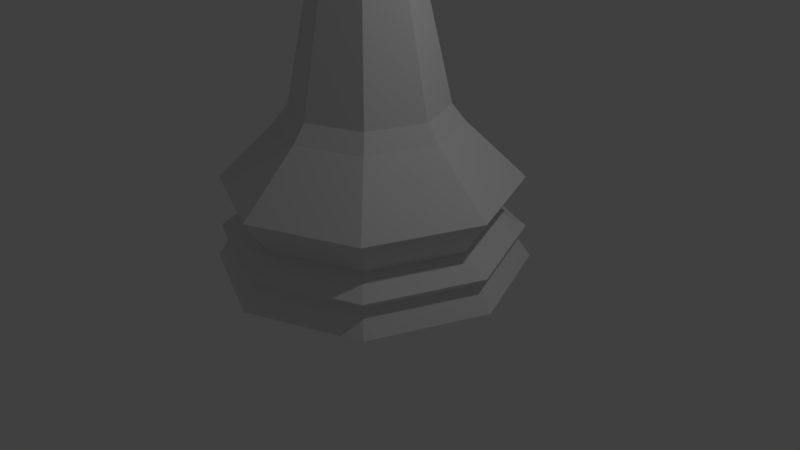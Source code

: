 # Source: QueenLowPoly.blend  (saved by Blender 2.78.0; exported with 4.5.12 LTS)
import bpy
from mathutils import Matrix  # noqa: F401  (used for matrix-valued properties, if any)

bpy.ops.wm.read_factory_settings(use_empty=True)
scene = bpy.context.scene
scene.name = 'Scene'

# ---- collections
col_collection_1 = bpy.data.collections.new('Collection 1'); scene.collection.children.link(col_collection_1)

# ---- world
world_world = bpy.data.worlds.new('World'); scene.world = world_world
world_world.color = (0.05088, 0.05088, 0.05088)
world_world.use_sun_shadow = False
world_world.sun_shadow_jitter_overblur = 0.0
world_world.cycles.sampling_method = 'MANUAL'

# ---- cameras
cam_camera = bpy.data.cameras.new('Camera')
cam_camera.clip_end = 100.0
cam_camera.lens = 35.0
cam_camera.sensor_width = 32.0
cam_camera.sensor_height = 18.0
cam_camera.ortho_scale = 7.314
cam_camera.dof.focus_distance = 0.0
cam_camera.dof.aperture_fstop = 128.0

# ---- lights
light_lamp = bpy.data.lights.new('Lamp', 'POINT')
light_lamp.transmission_factor = 0.0
light_lamp.cutoff_distance = 30.0
light_lamp.energy = 100.0
light_lamp.shadow_buffer_clip_start = 1.001
light_lamp.shadow_soft_size = 0.1
light_lamp.shadow_maximum_resolution = 0.006
light_lamp.use_absolute_resolution = True

# ---- meshes
me_cylinder = bpy.data.meshes.new('Cylinder')
me_cylinder.from_pydata([(0.09365, 0.09365, 5.701), (0.1324, 0.1324, 5.569), (0.09365, 0.09365, 5.436), (0.1324, -5.896e-08, 5.701), (0.1873, -5.338e-08, 5.569), (0.1324, -5.896e-08, 5.436), (0.09365, -0.09365, 5.701), (0.1324, -0.1324, 5.569), (0.09365, -0.09365, 5.436), (-1.405e-08, -0.1324, 5.701), (-1.964e-08, -0.1873, 5.569), (-1.405e-08, -0.1324, 5.436), (-3.163e-08, -7.095e-08, 5.756), (-0.09365, -0.09365, 5.701), (-0.1324, -0.1324, 5.569), (-0.09365, -0.09365, 5.436), (-0.1324, -5.896e-08, 5.701), (-0.1873, -5.338e-08, 5.569), (-0.1324, -5.896e-08, 5.436), (-0.09365, 0.09365, 5.701), (-0.1324, 0.1324, 5.569), (-0.09365, 0.09365, 5.436), (-1.964e-08, 0.1324, 5.701), (-1.964e-08, 0.1873, 5.569), (-1.964e-08, 0.1324, 5.436), (1.747e-08, 0.7321, 1.52), (0.5177, 0.5177, 1.52), (0.7321, -1.875e-07, 1.52), (0.5177, -0.5177, 1.52), (-2.106e-07, -0.7321, 1.52), (-0.5177, -0.5177, 1.52), (-0.7321, 4.643e-07, 1.52), (-0.5177, 0.5177, 1.52), (-1.554e-08, 1.181, 0.4615), (2.136e-08, 0.8581, 1.356), (0.6068, 0.6068, 1.356), (0.8353, 0.8353, 0.4615), (0.8581, -2.111e-07, 1.356), (1.181, -2.857e-07, 0.4615), (0.6068, -0.6068, 1.356), (0.8353, -0.8353, 0.4615), (-2.582e-07, -0.8581, 1.356), (-4.004e-07, -1.181, 0.4615), (-0.6068, -0.6068, 1.356), (-0.8353, -0.8353, 0.4615), (-0.8581, 5.527e-07, 1.356), (-1.181, 7.658e-07, 0.4615), (-0.6068, 0.6068, 1.356), (-0.8353, 0.8353, 0.4615), (-4.47e-08, 1.5, 5.96e-08), (-3.606e-08, 1.345, 0.2188), (1.061, 1.061, 0.0), (0.9508, 0.9508, 0.2188), (1.5, -3.673e-07, 0.0), (1.345, -3.3e-07, 0.2188), (1.061, -1.061, 0.0), (0.9508, -0.9508, 0.2188), (-5.335e-07, -1.5, 0.0), (-4.742e-07, -1.345, 0.2188), (-1.061, -1.061, 0.0), (-0.9508, -0.9508, 0.2188), (-1.5, 9.678e-07, 0.0), (-1.345, 8.668e-07, 0.2188), (-1.061, 1.061, 0.0), (-0.9508, 0.9508, 0.2188), (-3.539e-08, 1.419, 0.8158), (1.004, 1.004, 0.8158), (1.419, -3.465e-07, 0.8158), (1.004, -1.004, 0.8158), (-4.976e-07, -1.419, 0.8158), (-1.004, -1.004, 0.8158), (-1.419, 9.167e-07, 0.8158), (-1.004, 1.004, 0.8158), (-3.865e-08, 1.444, 0.3138), (1.021, 1.021, 0.3138), (1.444, -3.522e-07, 0.3138), (1.021, -1.021, 0.3138), (-5.09e-07, -1.444, 0.3138), (-1.021, -1.021, 0.3138), (-1.444, 9.329e-07, 0.3138), (-1.021, 1.021, 0.3138), (0.6399, -1.648e-07, 3.789), (0.4525, 0.4525, 3.789), (-1.803e-07, -0.6399, 3.789), (0.4525, -0.4525, 3.789), (1.901e-08, 0.6399, 3.789), (-0.4525, 0.4525, 3.789), (-0.4525, -0.4525, 3.789), (-0.6399, 4.048e-07, 3.789), (1.017, -2.525e-07, 3.95), (0.7188, 0.7188, 3.95), (-3.204e-07, -1.017, 3.95), (0.7188, -0.7188, 3.95), (-3.751e-09, 1.017, 3.95), (-0.7188, 0.7188, 3.95), (-0.7188, -0.7188, 3.95), (-1.017, 6.525e-07, 3.95), (0.6343, -1.554e-07, 4.204), (0.4485, 0.4485, 4.204), (-1.207e-07, -0.6343, 4.204), (0.4485, -0.4485, 4.204), (7.69e-08, 0.6343, 4.204), (-0.4485, 0.4485, 4.204), (-0.4485, -0.4485, 4.204), (-0.6343, 4.092e-07, 4.204), (0.3438, 0.3438, 4.292), (0.4862, -5.643e-07, 4.292), (0.3438, -0.3438, 4.292), (-5.54e-09, -0.4862, 4.292), (-0.3438, -0.3438, 4.292), (-0.4862, -5.643e-07, 4.292), (-0.4552, -0.4552, 4.112), (-0.3438, 0.3438, 4.292), (-2.603e-08, 0.4862, 4.292), (0.3501, 0.3501, 2.604), (0.495, -1.357e-07, 2.604), (-0.495, 3.05e-07, 2.604), (-0.35, 0.3501, 2.604), (2.964e-08, 0.495, 2.604), (0.3501, -0.3501, 2.604), (-1.246e-07, -0.495, 2.604), (-0.3501, -0.3501, 2.604), (-0.6437, 4.091e-07, 4.112), (5.644e-08, 0.6437, 4.112), (0.4552, 0.4552, 4.112), (0.6437, -1.639e-07, 4.112), (0.4552, -0.4552, 4.112), (-0.4552, 0.4552, 4.112), (-1.441e-07, -0.6437, 4.112), (-0.6343, 4.092e-07, 4.204), (-0.4485, -0.4485, 4.204), (-0.4485, 0.4485, 4.204), (7.69e-08, 0.6343, 4.204), (0.4485, -0.4485, 4.204), (-1.207e-07, -0.6343, 4.204), (0.4485, 0.4485, 4.204), (0.6343, -1.554e-07, 4.204), (-2.603e-08, 0.4862, 4.551), (-0.3438, 0.3438, 4.551), (-0.4862, -5.643e-07, 4.551), (-0.3438, -0.3438, 4.551), (-5.54e-09, -0.4862, 4.551), (0.3438, -0.3438, 4.551), (0.4862, -5.643e-07, 4.551), (0.3438, 0.3438, 4.551), (-0.8052, -5.581e-07, 5.149), (-0.5694, -0.5694, 5.149), (0.8052, -5.581e-07, 5.149), (0.5694, -0.5694, 5.149), (-1.437e-08, -0.8052, 5.149), (-4.831e-08, 0.8052, 5.149), (-0.5694, 0.5694, 5.149), (0.5694, 0.5694, 5.149), (-0.6026, -5.646e-07, 4.981), (-0.4261, -0.4261, 4.981), (0.6026, -5.679e-07, 4.981), (0.4261, -0.4261, 4.981), (-4.566e-09, -0.6026, 4.981), (-3.197e-08, 0.6026, 4.981), (-0.4261, 0.4261, 4.981), (0.4261, 0.4261, 4.981), (-0.3501, -0.3501, 5.285), (-0.4951, -5.631e-07, 5.285), (0.4951, -5.712e-07, 5.285), (0.3501, -0.3501, 5.285), (6.711e-09, -0.4951, 5.285), (-0.3501, 0.3501, 5.285), (-2.369e-08, 0.4951, 5.285), (0.3501, 0.3501, 5.285), (0.1317, -5.896e-08, 5.436), (0.09315, 0.09315, 5.436), (0.09315, -0.09315, 5.436), (-1.409e-08, -0.1317, 5.436), (-1.964e-08, 0.1317, 5.436), (-0.09315, -0.09315, 5.436), (-0.09315, 0.09315, 5.436), (-0.1317, -5.896e-08, 5.436)], [], [(23, 22, 0, 1), (24, 23, 1, 2), (22, 12, 0), (1, 0, 3, 4), (2, 1, 4, 5), (0, 12, 3), (4, 3, 6, 7), (5, 4, 7, 8), (3, 12, 6), (7, 6, 9, 10), (8, 7, 10, 11), (6, 12, 9), (10, 9, 13, 14), (11, 10, 14, 15), (9, 12, 13), (13, 12, 16), (14, 13, 16, 17), (15, 14, 17, 18), (18, 17, 20, 21), (16, 12, 19), (17, 16, 19, 20), (21, 20, 23, 24), (19, 12, 22), (20, 19, 22, 23), (40, 76, 75, 38), (75, 54, 52, 74), (42, 77, 76, 40), (29, 41, 39, 28), (28, 39, 37, 27), (37, 67, 66, 35), (46, 79, 78, 44), (44, 78, 77, 42), (48, 80, 79, 46), (32, 47, 45, 31), (31, 45, 43, 30), (30, 43, 41, 29), (36, 74, 73, 33), (33, 73, 80, 48), (38, 75, 74, 36), (27, 37, 35, 26), (26, 35, 34, 25), (25, 34, 47, 32), (50, 49, 63, 64), (62, 61, 59, 60), (58, 57, 55, 56), (70, 44, 42, 69), (71, 46, 44, 70), (65, 33, 48, 72), (64, 63, 61, 62), (60, 59, 57, 58), (56, 55, 53, 54), (69, 42, 40, 68), (68, 40, 38, 67), (72, 48, 46, 71), (54, 53, 51, 52), (52, 51, 49, 50), (76, 56, 54, 75), (39, 68, 67, 37), (67, 38, 36, 66), (66, 36, 33, 65), (78, 60, 58, 77), (77, 58, 56, 76), (79, 62, 60, 78), (45, 71, 70, 43), (43, 70, 69, 41), (41, 69, 68, 39), (55, 57, 59, 61, 63, 49, 51, 53), (73, 50, 64, 80), (80, 64, 62, 79), (74, 52, 50, 73), (35, 66, 65, 34), (34, 65, 72, 47), (47, 72, 71, 45), (115, 114, 82, 81), (82, 85, 93, 90), (117, 116, 88, 86), (118, 117, 86, 85), (120, 119, 84, 83), (119, 115, 81, 84), (121, 120, 83, 87), (116, 121, 87, 88), (114, 118, 85, 82), (122, 111, 103, 104), (84, 81, 89, 92), (81, 82, 90, 89), (86, 88, 96, 94), (87, 83, 91, 95), (85, 86, 94, 93), (83, 84, 92, 91), (88, 87, 95, 96), (97, 106, 107, 100), (124, 123, 101, 98), (126, 125, 97, 100), (125, 124, 98, 97), (127, 122, 104, 102), (111, 128, 99, 103), (123, 127, 102, 101), (128, 126, 100, 99), (102, 112, 113, 101), (104, 110, 112, 102), (103, 109, 110, 104), (99, 108, 109, 103), (100, 107, 108, 99), (98, 105, 106, 97), (91, 92, 126, 128), (101, 113, 105, 98), (26, 25, 118, 114), (31, 30, 121, 116), (30, 29, 120, 121), (28, 27, 115, 119), (29, 28, 119, 120), (25, 32, 117, 118), (32, 31, 116, 117), (27, 26, 114, 115), (93, 94, 127, 123), (95, 91, 128, 111), (94, 96, 122, 127), (89, 90, 124, 125), (92, 89, 125, 126), (90, 93, 123, 124), (96, 95, 111, 122), (100, 99, 134, 133), (102, 101, 132, 131), (103, 104, 129, 130), (99, 103, 130, 134), (101, 98, 135, 132), (98, 97, 136, 135), (100, 97, 136, 133), (104, 102, 131, 129), (138, 139, 145, 151), (143, 144, 152, 147), (140, 141, 149, 146), (141, 142, 148, 149), (137, 138, 151, 150), (142, 143, 147, 148), (144, 137, 150, 152), (139, 140, 146, 145), (112, 110, 139, 138), (106, 105, 144, 143), (113, 112, 138, 137), (109, 108, 141, 140), (107, 106, 143, 142), (108, 107, 142, 141), (110, 109, 140, 139), (105, 113, 137, 144), (161, 162, 153, 154), (163, 164, 156, 155), (165, 161, 154, 157), (164, 165, 157, 156), (166, 167, 158, 159), (167, 168, 160, 158), (168, 163, 155, 160), (162, 166, 159, 153), (175, 173, 167, 166), (176, 175, 166, 162), (173, 175, 21, 24), (171, 169, 5, 8), (174, 176, 162, 161), (170, 169, 163, 168), (172, 174, 161, 165), (170, 173, 24, 2), (176, 174, 15, 18), (171, 172, 165, 164), (169, 171, 164, 163), (173, 170, 168, 167), (174, 172, 11, 15), (175, 176, 18, 21), (172, 171, 8, 11), (169, 170, 2, 5), (145, 153, 159, 151), (151, 159, 158, 150), (152, 150, 158, 160), (147, 152, 160, 155), (148, 147, 155, 156), (149, 148, 156, 157), (149, 157, 154, 146), (146, 154, 153, 145)])
me_cylinder.use_remesh_preserve_volume = False
me_cylinder.use_remesh_preserve_attributes = False
me_cylinder.use_mirror_vertex_groups = False
me_cylinder.update()

# ---- objects
ob_queen = bpy.data.objects.new('Queen', me_cylinder)
ob_lamp = bpy.data.objects.new('Lamp', light_lamp)
ob_camera = bpy.data.objects.new('Camera', cam_camera)

# ---- transforms, parenting, visibility, modifiers, constraints
ob_queen.location = (5.96e-08, 0.0, 0.0)
ob_queen.scale = (1.333, 1.333, 1.333)
ob_queen.lineart.crease_threshold = 0.0
ob_lamp.location = (4.076, 1.005, 5.904)
ob_lamp.rotation_euler = (0.6503, 0.05522, 1.866)
ob_lamp.lock_rotations_4d = False
ob_lamp.empty_display_type = 'ARROWS'
ob_lamp.color = (0.0, 0.0, 0.0, 0.0)
ob_lamp.lineart.crease_threshold = 0.0
ob_camera.location = (7.481, -6.508, 5.344)
ob_camera.rotation_euler = (1.109, 0.01082, 0.8149)
ob_camera.lock_rotations_4d = False
ob_camera.empty_display_type = 'ARROWS'
ob_camera.color = (0.0, 0.0, 0.0, 0.0)
ob_camera.display_type = 'WIRE'
ob_camera.lineart.crease_threshold = 0.0

# ---- collection membership
col_collection_1.objects.link(ob_queen)
col_collection_1.objects.link(ob_lamp)
col_collection_1.objects.link(ob_camera)

# ---- scene / render settings (as saved in the file)
scene.camera = ob_camera
scene.frame_start = 1; scene.frame_end = 250; scene.frame_set(1)
scene.render.engine = 'BLENDER_EEVEE_NEXT'
scene.render.resolution_percentage = 50
scene.render.dither_intensity = 0.0
scene.cycles.use_denoising = False
scene.cycles.samples = 128
scene.cycles.sampling_pattern = 'TABULATED_SOBOL'
scene.cycles.light_sampling_threshold = 0.0
scene.cycles.use_adaptive_sampling = False
scene.cycles.use_light_tree = False
scene.cycles.blur_glossy = 0.0
scene.cycles.sample_clamp_indirect = 0.0
scene.view_settings.view_transform = 'Standard'
bpy.context.view_layer.update()
